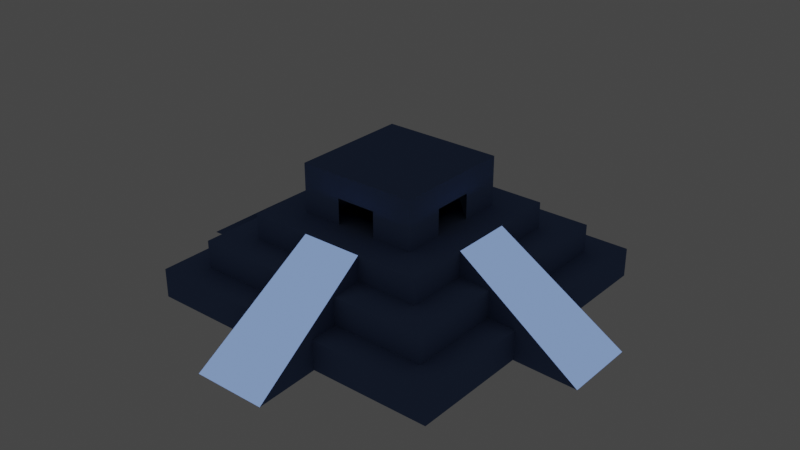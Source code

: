 # Source: ziggurat.blend  (saved by Blender 3.3.6; exported with 4.5.12 LTS)
import bpy
from mathutils import Matrix  # noqa: F401  (used for matrix-valued properties, if any)

bpy.ops.wm.read_factory_settings(use_empty=True)
scene = bpy.context.scene
scene.name = 'Scene'

# ---- collections
col_collection = bpy.data.collections.new('Collection'); scene.collection.children.link(col_collection)

# ---- materials (node trees are filled in below, after node groups)
mat_material_001 = bpy.data.materials.new('Material.001')
mat_material_001.use_transparent_shadow = False
mat_dblue = bpy.data.materials.new('dblue')
mat_dblue.use_transparent_shadow = False

# ---- material node trees
mat_material_001.use_nodes = True; mat_material_001.node_tree.nodes.clear()
_N = mat_material_001.node_tree.nodes; _L = mat_material_001.node_tree.links
n0 = _N.new('ShaderNodeBsdfPrincipled'); n0.name = 'Principled BSDF'; n0.location = (10, 300)
n0.distribution = 'GGX'
n0.subsurface_method = 'RANDOM_WALK_SKIN'
n0.inputs[3].default_value = 1.45
n0.inputs[27].default_value = (0.0, 0.0, 0.0, 1.0)
n0.inputs[28].default_value = 1.0
n1 = _N.new('ShaderNodeOutputMaterial'); n1.name = 'Material Output'; n1.location = (300, 300)
_L.new(n0.outputs[0], n1.inputs[0])
n1.is_active_output = True
mat_dblue.use_nodes = True; mat_dblue.node_tree.nodes.clear()
_N = mat_dblue.node_tree.nodes; _L = mat_dblue.node_tree.links
n0 = _N.new('ShaderNodeOutputMaterial'); n0.name = 'Material Output'; n0.location = (300, 300)
n1 = _N.new('ShaderNodeBsdfToon'); n1.name = 'Toon BSDF'; n1.location = (25, 305)
n1.inputs[0].default_value = (0.11, 0.17, 0.33, 1.0)
_L.new(n1.outputs[0], n0.inputs[0])
n0.is_active_output = True

# ---- world
world_world = bpy.data.worlds.new('World'); scene.world = world_world
world_world.use_nodes = True; world_world.node_tree.nodes.clear()
_N = world_world.node_tree.nodes; _L = world_world.node_tree.links
n0 = _N.new('ShaderNodeOutputWorld'); n0.name = 'World Output'; n0.location = (300, 300)
n1 = _N.new('ShaderNodeBackground'); n1.name = 'Background'; n1.location = (10, 300)
n1.inputs[0].default_value = (0.05088, 0.05088, 0.05088, 1.0)
_L.new(n1.outputs[0], n0.inputs[0])
n0.is_active_output = True
world_world.color = (0.05088, 0.05088, 0.05088)
world_world.use_sun_shadow = False
world_world.sun_shadow_jitter_overblur = 0.0

# ---- meshes
me_plane = bpy.data.meshes.new('Plane')
me_plane.from_pydata([(-1.0, -1.0, -0.006179), (1.0, -1.0, -0.006179), (-1.0, 1.0, -0.006179), (1.0, 1.0, -0.006179), (-0.3333, -1.0, -0.006179), (0.3333, -1.0, -0.006179), (0.3333, 1.0, -0.006179), (-0.3333, 1.0, -0.006179), (-1.0, 0.3333, -0.006179), (-1.0, -0.3333, -0.006179), (1.0, -0.3333, -0.006179), (1.0, 0.3333, -0.006179), (-0.3949, -2.37, -0.905), (0.3949, -2.37, -0.905), (0.3949, 2.37, -0.905), (-0.3949, 2.37, -0.905), (-2.37, 0.3949, -0.905), (-2.37, -0.3949, -0.905), (2.37, -0.3949, -0.905), (2.37, 0.3949, -0.905), (-1.0, -1.0, -0.2827), (-1.0, 1.0, -0.2827), (1.0, 1.0, -0.2827), (-0.3333, -1.0, -0.2827), (0.3333, 1.0, -0.2827), (-0.3333, 1.0, -0.2827), (-1.0, 0.3333, -0.2827), (-1.0, -0.3333, -0.2827), (1.0, 0.3333, -0.2827), (1.0, -1.0, -0.2827), (0.3333, -1.0, -0.2827), (1.0, -0.3333, -0.2827), (-0.3333, -1.0, -0.9134), (0.3333, 1.0, -0.9134), (-0.3333, 1.0, -0.9134), (-1.0, 0.3333, -0.9134), (-1.0, -0.3333, -0.9134), (1.0, 0.3333, -0.9134), (0.3333, -1.0, -0.9134), (1.0, -0.3333, -0.9134), (-1.352, -1.352, -0.2827), (-1.352, 1.352, -0.2827), (1.352, 1.352, -0.2827), (-0.3293, -1.352, -0.2827), (0.345, 1.352, -0.2827), (-0.345, 1.352, -0.2827), (-1.352, 0.3476, -0.2827), (-1.352, -0.3476, -0.2827), (1.352, 0.3388, -0.2827), (1.352, -1.352, -0.2827), (0.3293, -1.352, -0.2827), (1.352, -0.3388, -0.2827), (-1.352, -1.352, -0.5818), (-1.352, 1.352, -0.5818), (1.352, 1.352, -0.5818), (-0.3293, -1.352, -0.5818), (0.345, 1.352, -0.5818), (-0.345, 1.352, -0.5818), (-1.352, 0.3476, -0.5818), (-1.352, -0.3476, -0.5818), (1.352, 0.3388, -0.5818), (1.352, -1.352, -0.5818), (0.3293, -1.352, -0.5818), (1.352, -0.3388, -0.5818), (-1.667, -1.667, -0.5818), (-1.667, 1.667, -0.5818), (1.667, 1.667, -0.5818), (-0.3387, -1.667, -0.5818), (0.3474, 1.667, -0.5818), (-0.3474, 1.667, -0.5818), (-1.667, 0.3509, -0.5818), (-1.667, -0.3509, -0.5818), (1.667, 0.3473, -0.5818), (1.667, -1.667, -0.5818), (0.3387, -1.667, -0.5818), (1.667, -0.3473, -0.5818), (-1.667, -1.667, -0.8991), (-1.667, 1.667, -0.8991), (1.667, 1.667, -0.8991), (-0.3387, -1.667, -0.8991), (0.3474, 1.667, -0.8991), (-0.3474, 1.667, -0.8991), (-1.667, 0.3509, -0.8991), (-1.667, -0.3509, -0.8991), (1.667, 0.3473, -0.8991), (1.667, -1.667, -0.8991), (0.3387, -1.667, -0.8991), (1.667, -0.3473, -0.8991), (-0.6555, -0.6555, -0.0158), (-0.6555, -0.6555, 0.5223), (-0.6555, 0.6555, -0.0158), (-0.6555, 0.6555, 0.5223), (0.6555, -0.6555, -0.0158), (0.6555, -0.6555, 0.5223), (0.6555, 0.6555, -0.0158), (0.6555, 0.6555, 0.5223), (-0.6555, 0.2185, -0.0158), (-0.6555, -0.2185, -0.0158), (0.6555, -0.2185, -0.0158), (0.6555, 0.2185, -0.0158), (0.2185, 0.6555, -0.0158), (-0.2185, 0.6555, -0.0158), (-0.2185, -0.6555, -0.0158), (0.2185, -0.6555, -0.0158), (-0.6555, -0.6555, 0.2741), (-0.6555, 0.6555, 0.2741), (0.6555, 0.6555, 0.2741), (0.6555, -0.6555, 0.2741), (0.6555, 0.2185, 0.2741), (0.6555, -0.2185, 0.2741), (-0.6555, -0.2185, 0.2741), (-0.6555, 0.2185, 0.2741), (0.2185, -0.6555, 0.2741), (-0.2185, -0.6555, 0.2741), (-0.2185, 0.6555, 0.2741), (0.2185, 0.6555, 0.2741)], [(114, 115), (112, 113), (110, 111), (108, 109)], [(11, 10, 18, 19), (9, 8, 16, 17), (7, 6, 14, 15), (5, 4, 12, 13), (9, 0, 4, 5, 1, 10, 11, 3, 6, 7, 2, 8), (10, 1, 29, 31), (6, 3, 22, 24), (4, 0, 20, 23), (3, 11, 28, 22), (0, 9, 27, 20), (1, 5, 30, 29), (2, 7, 25, 21), (8, 2, 21, 26), (12, 4, 32), (11, 19, 37), (14, 6, 33), (7, 15, 34), (16, 8, 35), (9, 17, 36), (29, 30, 50, 49), (24, 22, 42, 44), (21, 25, 45, 41), (20, 27, 47, 40), (31, 29, 49, 51), (26, 21, 41, 46), (23, 20, 40, 43), (22, 28, 48, 42), (46, 41, 53, 58), (43, 40, 52, 55), (42, 48, 60, 54), (49, 50, 62, 61), (44, 42, 54, 56), (41, 45, 57, 53), (40, 47, 59, 52), (51, 49, 61, 63), (63, 61, 73, 75), (58, 53, 65, 70), (55, 52, 64, 67), (54, 60, 72, 66), (61, 62, 74, 73), (56, 54, 66, 68), (53, 57, 69, 65), (52, 59, 71, 64), (75, 73, 85, 87), (70, 65, 77, 82), (67, 64, 76, 79), (66, 72, 84, 78), (73, 74, 86, 85), (68, 66, 78, 80), (65, 69, 81, 77), (64, 71, 83, 76), (10, 39, 18), (38, 5, 13), (89, 93, 95, 91), (104, 89, 91, 105), (95, 106, 105, 91), (93, 107, 106, 95), (104, 107, 93, 89), (90, 105, 114, 101), (92, 107, 112, 103), (88, 104, 110, 97), (94, 106, 108, 99), (102, 113, 104, 88), (98, 109, 107, 92), (100, 115, 106, 94), (96, 111, 105, 90), (98, 103, 112, 109), (100, 99, 108, 115), (97, 110, 113, 102), (96, 101, 114, 111)])
me_plane.polygons.foreach_set('material_index', [1, 1, 1, 1, 1, 1, 1, 1, 1, 1, 1, 1, 1, 1, 1, 1, 1, 1, 1, 1, 1, 1, 1, 1, 1, 1, 1, 1, 1, 1, 1, 1, 1, 1, 1, 1, 1, 1, 1, 1, 1, 1, 1, 1, 1, 1, 1, 1, 1, 1, 1, 1, 1, 1, 1, 1, 1, 1, 1, 1, 1, 1, 1, 1, 1, 1, 1, 1, 1, 1])
_uv = me_plane.uv_layers.new(name='UVMap')
_uv.uv.foreach_set('vector', [0.0, 0.0, 0.0, 0.0, 0.0, 0.0, 0.0, 0.0, 0.0, 0.0, 0.0, 0.0, 0.0, 0.0, 0.0, 0.0, 0.0, 0.0, 0.0, 0.0, 0.0, 0.0, 0.0, 0.0, 0.0, 0.0, 0.0, 0.0, 0.0, 0.0, 0.0, 0.0, 0.0, 0.0, 0.0, 0.0, 0.0, 0.0, 0.0, 0.0, 0.0, 0.0, 0.0, 0.0, 0.0, 0.0, 0.0, 0.0, 0.0, 0.0, 0.0, 0.0, 0.0, 0.0, 0.0, 0.0, 0.0, 0.0, 0.0, 0.0, 0.0, 0.0, 0.0, 0.0, 0.0, 0.0, 0.0, 0.0, 0.0, 0.0, 0.0, 0.0, 0.0, 0.0, 0.0, 0.0, 0.0, 0.0, 0.0, 0.0, 0.0, 0.0, 0.0, 0.0, 0.0, 0.0, 0.0, 0.0, 0.0, 0.0, 0.0, 0.0, 0.0, 0.0, 0.0, 0.0, 0.0, 0.0, 0.0, 0.0, 0.0, 0.0, 0.0, 0.0, 0.0, 0.0, 0.0, 0.0, 0.0, 0.0, 0.0, 0.0, 0.0, 0.0, 0.0, 0.0, 0.0, 0.0, 0.0, 0.0, 0.0, 0.0, 0.0, 0.0, 0.0, 0.0, 0.0, 0.0, 0.0, 0.0, 0.0, 0.0, 0.0, 0.0, 0.0, 0.0, 0.0, 0.0, 0.0, 0.0, 0.0, 0.0, 0.0, 0.0, 0.0, 0.0, 0.0, 0.0, 0.0, 0.0, 0.0, 0.0, 0.0, 0.0, 0.0, 0.0, 0.0, 0.0, 0.0, 0.0, 0.0, 0.0, 0.0, 0.0, 0.0, 0.0, 0.0, 0.0, 0.0, 0.0, 0.0, 0.0, 0.0, 0.0, 0.0, 0.0, 0.0, 0.0, 0.0, 0.0, 0.0, 0.0, 0.0, 0.0, 0.0, 0.0, 0.0, 0.0, 0.0, 0.0, 0.0, 0.0, 0.0, 0.0, 0.0, 0.0, 0.0, 0.0, 0.0, 0.0, 0.0, 0.0, 0.0, 0.0, 0.0, 0.0, 0.0, 0.0, 0.0, 0.0, 0.0, 0.0, 0.0, 0.0, 0.0, 0.0, 0.0, 0.0, 0.0, 0.0, 0.0, 0.0, 0.0, 0.0, 0.0, 0.0, 0.0, 0.0, 0.0, 0.0, 0.0, 0.0, 0.0, 0.0, 0.0, 0.0, 0.0, 0.0, 0.0, 0.0, 0.0, 0.0, 0.0, 0.0, 0.0, 0.0, 0.0, 0.0, 0.0, 0.0, 0.0, 0.0, 0.0, 0.0, 0.0, 0.0, 0.0, 0.0, 0.0, 0.0, 0.0, 0.0, 0.0, 0.0, 0.0, 0.0, 0.0, 0.0, 0.0, 0.0, 0.0, 0.0, 0.0, 0.0, 0.0, 0.0, 0.0, 0.0, 0.0, 0.0, 0.0, 0.0, 0.0, 0.0, 0.0, 0.0, 0.0, 0.0, 0.0, 0.0, 0.0, 0.0, 0.0, 0.0, 0.0, 0.0, 0.0, 0.0, 0.0, 0.0, 0.0, 0.0, 0.0, 0.0, 0.0, 0.0, 0.0, 0.0, 0.0, 0.0, 0.0, 0.0, 0.0, 0.0, 0.0, 0.0, 0.0, 0.0, 0.0, 0.0, 0.0, 0.0, 0.0, 0.0, 0.0, 0.0, 0.0, 0.0, 0.0, 0.0, 0.0, 0.0, 0.0, 0.0, 0.0, 0.0, 0.0, 0.0, 0.0, 0.0, 0.0, 0.0, 0.0, 0.0, 0.0, 0.0, 0.0, 0.0, 0.0, 0.0, 0.0, 0.0, 0.0, 0.0, 0.0, 0.0, 0.0, 0.0, 0.0, 0.0, 0.0, 0.0, 0.0, 0.0, 0.0, 0.0, 0.0, 0.0, 0.0, 0.0, 0.0, 0.0, 0.0, 0.0, 0.0, 0.0, 0.0, 0.0, 0.0, 0.0, 0.0, 0.0, 0.0, 0.0, 0.0, 0.0, 0.0, 0.0, 0.0, 0.0, 0.0, 0.0, 0.0, 0.0, 0.0, 0.0, 0.0, 0.0, 0.0, 0.0, 0.0, 0.0, 0.0, 0.0, 0.0, 0.0, 0.0, 0.0, 0.0, 0.0, 0.0, 0.0, 0.0, 0.0, 0.0, 0.0, 0.0, 0.0, 0.0, 0.0, 0.0, 0.0, 0.0, 0.0, 0.625, 1.0, 0.625, 0.75, 0.625, 0.5, 0.625, 0.25, 0.0, 0.0, 0.625, 1.0, 0.625, 0.25, 0.0, 0.0, 0.625, 0.5, 0.0, 0.0, 0.0, 0.0, 0.625, 0.25, 0.625, 0.75, 0.0, 0.0, 0.0, 0.0, 0.625, 0.5, 0.0, 0.0, 0.0, 0.0, 0.625, 0.75, 0.625, 1.0, 0.375, 0.25, 0.5, 0.25, 0.5, 0.3333, 0.375, 0.3333, 0.375, 0.75, 0.5, 0.75, 0.5, 0.8333, 0.375, 0.8333, 0.375, 0.0, 0.5, 0.0, 0.5, 0.08333, 0.375, 0.08333, 0.375, 0.5, 0.5, 0.5, 0.5, 0.5833, 0.375, 0.5833, 0.375, 0.9167, 0.5, 0.9167, 0.5, 1.0, 0.375, 1.0, 0.375, 0.6667, 0.5, 0.6667, 0.5, 0.75, 0.375, 0.75, 0.375, 0.4167, 0.5, 0.4167, 0.5, 0.5, 0.375, 0.5, 0.375, 0.1667, 0.5, 0.1667, 0.5, 0.25, 0.375, 0.25, 0.375, 0.6667, 0.375, 0.8333, 0.5, 0.8333, 0.5, 0.6667, 0.375, 0.4167, 0.375, 0.5833, 0.5, 0.5833, 0.5, 0.4167, 0.375, 0.08333, 0.5, 0.08333, 0.5, 0.9167, 0.375, 0.9167, 0.375, 0.1667, 0.375, 0.3333, 0.5, 0.3333, 0.5, 0.1667])
me_plane.materials.append(mat_material_001)
me_plane.materials.append(mat_dblue)
me_plane.update()
me_material_preview_mesh = bpy.data.meshes.new('Material_Preview_Mesh')
me_material_preview_mesh.from_pydata([], [], [])
me_material_preview_mesh.update()

# ---- objects
ob_plane = bpy.data.objects.new('Plane', me_plane)
ob_material_preview_dummy = bpy.data.objects.new('Material_Preview_Dummy', me_material_preview_mesh)

# ---- transforms, parenting, visibility, modifiers, constraints
ob_plane.location = (0.0, 0.0, 0.0)
ob_material_preview_dummy.location = (0.0, 0.0, 0.0)
ob_material_preview_dummy.hide_select = True
ob_material_preview_dummy.hide_render = True

# ---- collection membership
col_collection.objects.link(ob_plane)
col_collection.objects.link(ob_material_preview_dummy)

# ---- scene / render settings (as saved in the file)
scene.frame_start = 1; scene.frame_end = 250; scene.frame_set(0)
scene.render.engine = 'BLENDER_EEVEE_NEXT'
scene.cycles.sampling_pattern = 'TABULATED_SOBOL'
scene.cycles.use_light_tree = False
scene.view_settings.view_transform = 'Filmic'
bpy.context.view_layer.update()

# ---- added for rendering (the .blend has no active camera and no usable light): camera, sun
cam_auto = bpy.data.cameras.new('AutoCamera')
cam_auto.lens = 50.0
cam_auto.sensor_width = 36.0
cam_auto.clip_end = 1000.0
ob_auto_camera = bpy.data.objects.new('AutoCamera', cam_auto)
scene.collection.objects.link(ob_auto_camera)
ob_auto_camera.location = (6.34172, -7.61007, 4.87782)
ob_auto_camera.rotation_euler = (1.09748, -7.21219e-08, 0.694738)
scene.camera = ob_auto_camera
light_auto_sun = bpy.data.lights.new('AutoSun', 'SUN')
light_auto_sun.energy = 3.0
light_auto_sun.angle = 0.0523599
ob_auto_sun = bpy.data.objects.new('AutoSun', light_auto_sun)
scene.collection.objects.link(ob_auto_sun)
ob_auto_sun.rotation_euler = (0.872665, 0.174533, 0.523599)
bpy.context.view_layer.update()
